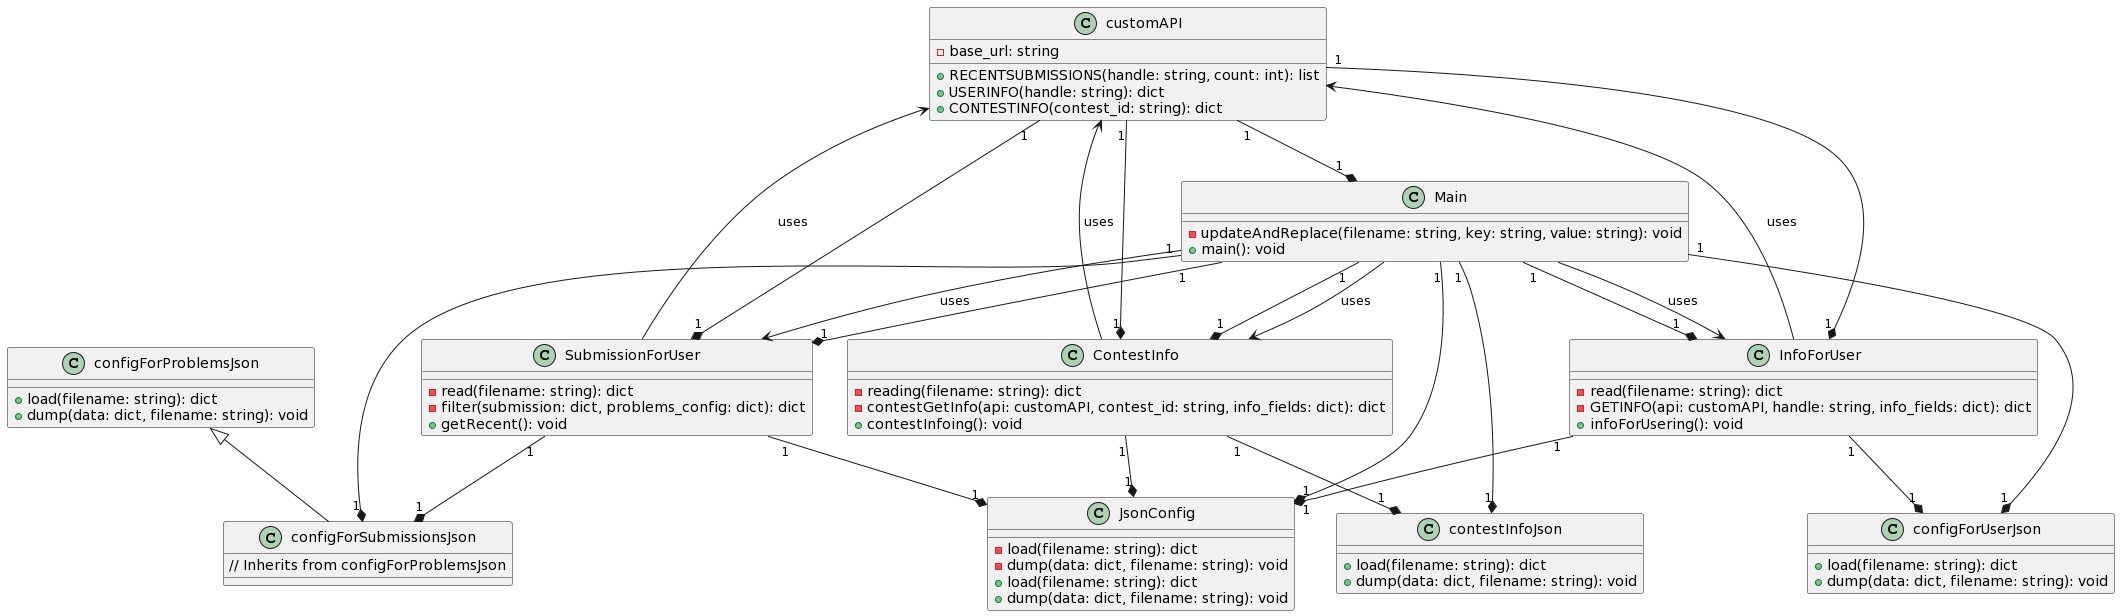

The diagram above was rendered by PlantUML. Its source (embedded in the PNG):
@startuml
class customAPI {
    - base_url: string
    + RECENTSUBMISSIONS(handle: string, count: int): list
    + USERINFO(handle: string): dict
    + CONTESTINFO(contest_id: string): dict
}

class SubmissionForUser {
    - read(filename: string): dict
    - filter(submission: dict, problems_config: dict): dict
    + getRecent(): void
}

class ContestInfo {
    - reading(filename: string): dict
    - contestGetInfo(api: customAPI, contest_id: string, info_fields: dict): dict
    + contestInfoing(): void
}

class InfoForUser {
    - read(filename: string): dict
    - GETINFO(api: customAPI, handle: string, info_fields: dict): dict
    + infoForUsering(): void
}

class Main {
    - updateAndReplace(filename: string, key: string, value: string): void
    + main(): void
}

class JsonConfig {
    - load(filename: string): dict
    - dump(data: dict, filename: string): void
}

class configForProblemsJson {
    + load(filename: string): dict
    + dump(data: dict, filename: string): void
}

class configForSubmissionsJson extends configForProblemsJson {
    // Inherits from configForProblemsJson
}

class configForUserJson {
    + load(filename: string): dict
    + dump(data: dict, filename: string): void
}

class contestInfoJson {
    + load(filename: string): dict
    + dump(data: dict, filename: string): void
}

customAPI "1" --* "1" Main
customAPI "1" --* "1" SubmissionForUser
customAPI "1" --* "1" ContestInfo
customAPI "1" --* "1" InfoForUser

Main "1" --* "1" SubmissionForUser
Main "1" --* "1" ContestInfo
Main "1" --* "1" InfoForUser

SubmissionForUser --> customAPI: uses
ContestInfo --> customAPI: uses
InfoForUser --> customAPI: uses

Main --> SubmissionForUser: uses
Main --> ContestInfo: uses
Main --> InfoForUser: uses

class JsonConfig {
    + load(filename: string): dict
    + dump(data: dict, filename: string): void
}

Main "1" --* "1" JsonConfig
SubmissionForUser "1" --* "1" JsonConfig
ContestInfo "1" --* "1" JsonConfig
InfoForUser "1" --* "1" JsonConfig

Main "1" --* "1" configForSubmissionsJson
Main "1" --* "1" configForUserJson
Main "1" --* "1" contestInfoJson

SubmissionForUser "1" --* "1" configForSubmissionsJson
InfoForUser "1" --* "1" configForUserJson
ContestInfo "1" --* "1" contestInfoJson
@enduml